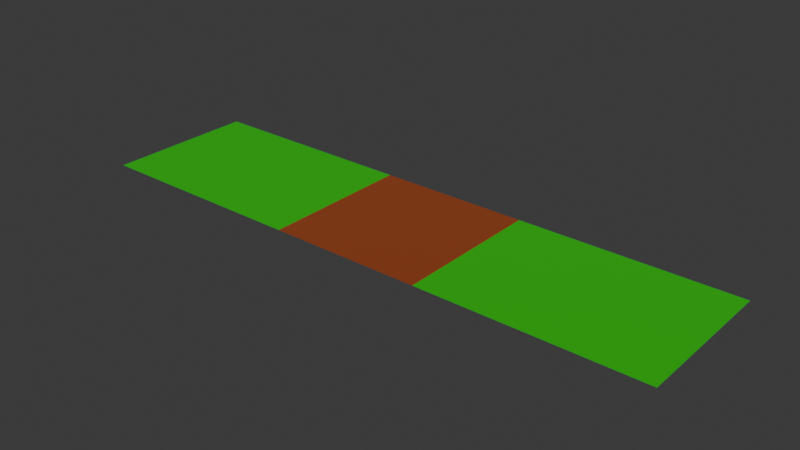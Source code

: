 # Source: terra.blend  (saved by Blender 4.3.34; exported with 4.5.12 LTS)
import bpy
from mathutils import Matrix  # noqa: F401  (used for matrix-valued properties, if any)

bpy.ops.wm.read_factory_settings(use_empty=True)
scene = bpy.context.scene
scene.name = 'Scene'

# ---- collections
col_collection = bpy.data.collections.new('Collection'); scene.collection.children.link(col_collection)

# ---- materials (node trees are filled in below, after node groups)
mat_terra = bpy.data.materials.new('Terra')
mat_grass = bpy.data.materials.new('Grass')

# ---- material node trees
mat_terra.use_nodes = True; mat_terra.node_tree.nodes.clear()
_N = mat_terra.node_tree.nodes; _L = mat_terra.node_tree.links
n0 = _N.new('ShaderNodeBsdfPrincipled'); n0.name = 'Principled BSDF'; n0.location = (10, 300)
n0.inputs[0].default_value = (0.2983, 0.05044, 0.005858, 1.0)
n0.inputs[2].default_value = 1.0
n1 = _N.new('ShaderNodeOutputMaterial'); n1.name = 'Material Output'; n1.location = (300, 300)
_L.new(n0.outputs[0], n1.inputs[0])
n1.is_active_output = True
mat_grass.use_nodes = True; mat_grass.node_tree.nodes.clear()
_N = mat_grass.node_tree.nodes; _L = mat_grass.node_tree.links
n0 = _N.new('ShaderNodeBsdfPrincipled'); n0.name = 'Principled BSDF'; n0.location = (10, 300)
n0.inputs[0].default_value = (0.003659, 0.5176, 0.00366, 1.0)
n0.inputs[2].default_value = 0.9
n1 = _N.new('ShaderNodeOutputMaterial'); n1.name = 'Material Output'; n1.location = (300, 300)
_L.new(n0.outputs[0], n1.inputs[0])
n1.is_active_output = True

# ---- world
world_world = bpy.data.worlds.new('World'); scene.world = world_world
world_world.use_nodes = True; world_world.node_tree.nodes.clear()
_N = world_world.node_tree.nodes; _L = world_world.node_tree.links
n0 = _N.new('ShaderNodeOutputWorld'); n0.name = 'World Output'; n0.location = (300, 300)
n1 = _N.new('ShaderNodeBackground'); n1.name = 'Background'; n1.location = (10, 300)
n1.inputs[0].default_value = (0.05088, 0.05088, 0.05088, 1.0)
_L.new(n1.outputs[0], n0.inputs[0])
n0.is_active_output = True
world_world.color = (0.05088, 0.05088, 0.05088)
world_world.sun_shadow_jitter_overblur = 0.0

# ---- meshes
me_plane = bpy.data.meshes.new('Plane')
me_plane.from_pydata([(-1.0, -1.0, 0.0), (1.0, -1.0, 0.0), (-1.0, 1.0, 0.0), (1.0, 1.0, 0.0)], [], [(0, 1, 3, 2)])
_uv = me_plane.uv_layers.new(name='UVMap')
_uv.uv.foreach_set('vector', [0.0, 0.0, 1.0, 0.0, 1.0, 1.0, 0.0, 1.0])
me_plane.materials.append(mat_terra)
me_plane.update()
me_plane_001 = bpy.data.meshes.new('Plane.001')
me_plane_001.from_pydata([(-1.0, -1.0, 0.0), (1.0, -1.0, 0.0), (-1.0, 1.0, 0.0), (1.0, 1.0, 0.0)], [], [(0, 1, 3, 2)])
_uv = me_plane_001.uv_layers.new(name='UVMap')
_uv.uv.foreach_set('vector', [0.0, 0.0, 1.0, 0.0, 1.0, 1.0, 0.0, 1.0])
me_plane_001.materials.append(mat_grass)
me_plane_001.update()

# ---- objects
ob_terra = bpy.data.objects.new('Terra', me_plane)
ob_herba_e = bpy.data.objects.new('herba.E', me_plane_001)

# ---- transforms, parenting, visibility, modifiers, constraints
ob_terra.location = (0.0, 0.0, 0.0)
ob_terra.scale = (3.0, 3.0, 3.0)
ob_herba_e.location = (7.32, 0.0, 0.0)
ob_herba_e.scale = (-4.32, 3.0, 4.32)
_m = ob_herba_e.modifiers.new('Mirror', 'MIRROR')
_m.mirror_object = ob_terra

# ---- collection membership
col_collection.objects.link(ob_terra)
col_collection.objects.link(ob_herba_e)

# ---- scene / render settings (as saved in the file)
scene.frame_start = 1; scene.frame_end = 250; scene.frame_set(1)
scene.render.engine = 'BLENDER_EEVEE_NEXT'
bpy.context.view_layer.update()

# ---- added for rendering (the .blend has no active camera and no usable light): camera, sun
cam_auto = bpy.data.cameras.new('AutoCamera')
cam_auto.lens = 50.0
cam_auto.sensor_width = 36.0
cam_auto.clip_end = 1000.0
ob_auto_camera = bpy.data.objects.new('AutoCamera', cam_auto)
scene.collection.objects.link(ob_auto_camera)
ob_auto_camera.location = (22.2431, -26.6917, 17.7945)
ob_auto_camera.rotation_euler = (1.09748, -7.21219e-08, 0.694738)
scene.camera = ob_auto_camera
light_auto_sun = bpy.data.lights.new('AutoSun', 'SUN')
light_auto_sun.energy = 3.0
light_auto_sun.angle = 0.0523599
ob_auto_sun = bpy.data.objects.new('AutoSun', light_auto_sun)
scene.collection.objects.link(ob_auto_sun)
ob_auto_sun.rotation_euler = (0.872665, 0.174533, 0.523599)
bpy.context.view_layer.update()
